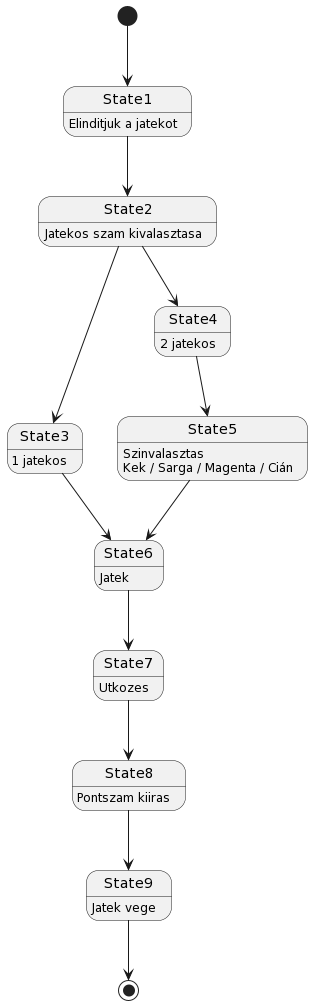

The diagram above was rendered by PlantUML. Its source (embedded in the PNG):
@startuml
[*] --> State1
State1 : Elinditjuk a jatekot

State1 --> State2

State2: Jatekos szam kivalasztasa

State2 --> State3
State2 --> State4
State3: 1 jatekos
State3 --> State6
State4: 2 jatekos
State6: Jatek
State5: Szinvalasztas
State5: Kek / Sarga / Magenta / Cián
State4 --> State5
State5 --> State6
State7: Utkozes
State6 --> State7
State8: Pontszam kiiras
State7 --> State8

State9:Jatek vege
State8 --> State9
State9 --> [*]
@enduml